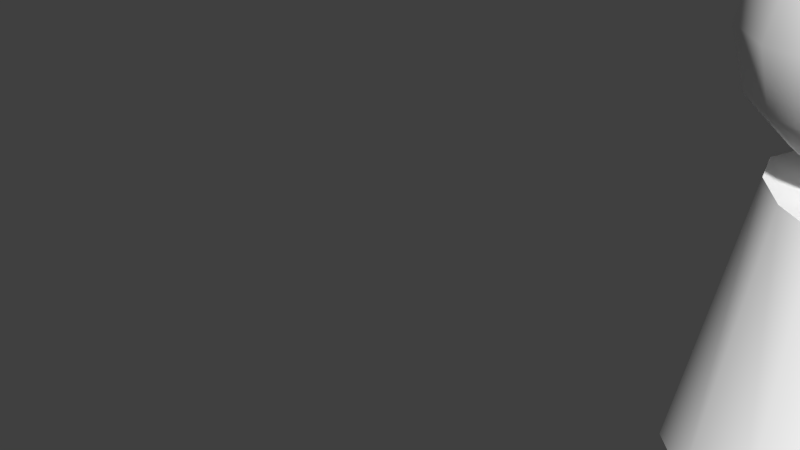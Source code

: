 # Source: Pawn.blend  (saved by Blender 2.74.0; exported with 4.5.12 LTS)
import bpy
from mathutils import Matrix  # noqa: F401  (used for matrix-valued properties, if any)

bpy.ops.wm.read_factory_settings(use_empty=True)
scene = bpy.context.scene
scene.name = 'Scene'

# ---- collections
col_collection_1 = bpy.data.collections.new('Collection 1'); scene.collection.children.link(col_collection_1)

# ---- materials (node trees are filled in below, after node groups)
mat_material_001 = bpy.data.materials.new('material.001')
mat_material_001.alpha_threshold = 0.0
mat_material_001.use_transparent_shadow = False
mat_material_001.diffuse_color = (1.0, 1.0, 1.0, 1.0)
mat_material_001.roughness = 0.5

# ---- material node trees

# ---- world
world_world = bpy.data.worlds.new('World'); scene.world = world_world
world_world.color = (0.05088, 0.05088, 0.05088)
world_world.use_sun_shadow = False
world_world.sun_shadow_jitter_overblur = 0.0
world_world.cycles.sampling_method = 'MANUAL'
world_world.cycles.sample_map_resolution = 256

# ---- meshes
me_id10 = bpy.data.meshes.new('ID10')
me_id10.from_pydata([(4.958, -8.175, 43.26), (4.958, -2.725, 47.25), (2.964, -4.72, 47.25), (8.414, -4.72, 43.26), (5.689, -9.44, 37.81), (9.678, -5.45, 37.81), (9.678, 8.882e-15, 43.26), (5.689, 8.882e-15, 47.25), (0.2385, 8.882e-15, 48.71), (0.2385, -9.44, 43.26), (0.2385, -5.45, 47.25), (0.2385, -10.9, 37.81), (4.958, -8.175, 32.36), (8.414, -4.72, 32.36), (11.14, 8.882e-15, 37.81), (8.414, 4.72, 43.26), (4.958, 2.725, 47.25), (-4.481, -8.175, 43.26), (-2.486, -4.72, 47.25), (-5.211, -9.44, 37.81), (0.2385, -9.44, 32.36), (4.958, -2.725, 28.37), (2.964, -4.72, 28.37), (9.678, 8.882e-15, 32.36), (9.678, 5.45, 37.81), (4.958, 8.175, 43.26), (2.964, 4.72, 47.25), (-4.481, -2.725, 47.25), (-7.936, -4.72, 43.26), (-9.201, -5.45, 37.81), (-4.481, -8.175, 32.36), (0.2385, -5.45, 28.37), (0.2385, 8.882e-15, 26.91), (5.689, 8.882e-15, 28.37), (8.414, 4.72, 32.36), (5.689, 9.44, 37.81), (0.2385, 5.45, 47.25), (0.2385, 9.44, 43.26), (-9.201, 8.882e-15, 43.26), (-5.211, 8.882e-15, 47.25), (-10.66, 1.776e-15, 37.81), (-7.936, -4.72, 32.36), (-2.486, -4.72, 28.37), (4.958, 2.725, 28.37), (4.958, 8.175, 32.36), (0.2385, 10.9, 37.81), (-2.486, 4.72, 47.25), (-4.481, 8.175, 43.26), (-4.481, 2.725, 47.25), (-7.936, 4.72, 43.26), (-9.201, 5.45, 37.81), (-9.201, -5.329e-15, 32.36), (-4.481, -2.725, 28.37), (2.964, 4.72, 28.37), (0.2385, 9.44, 32.36), (-5.211, 9.44, 37.81), (-7.936, 4.72, 32.36), (-5.211, 8.882e-15, 28.37), (0.2385, 5.45, 28.37), (-4.481, 8.175, 32.36), (-4.481, 2.725, 28.37), (-2.486, 4.72, 28.37), (0.0, -7.0, 24.0), (6.0, -10.39, 0.0), (3.381, -6.062, 23.09), (-1.776e-15, -12.0, 0.0), (10.39, -6.0, 0.0), (-5.856, -3.5, 25.57), (-5.856, 3.5, 25.57), (-6.761, 0.0, 25.81), (-3.381, -6.062, 24.91), (-3.381, 6.062, 24.91), (0.0, -7.0, 24.0), (0.0, 7.0, 24.0), (3.381, -6.062, 23.09), (3.381, 6.062, 23.09), (5.856, -3.5, 22.43), (5.856, 3.5, 22.43), (6.761, 0.0, 22.19), (-3.381, -6.062, 24.91), (-10.39, 6.0, 0.0), (-10.39, -6.0, 0.0), (-12.0, 1.776e-15, 0.0), (-6.0, -10.39, 0.0), (-6.0, 10.39, 0.0), (-1.776e-15, -12.0, 0.0), (0.0, 12.0, 0.0), (6.0, -10.39, 0.0), (6.0, 10.39, 0.0), (10.39, -6.0, 0.0), (10.39, 6.0, 0.0), (14.0, 0.0, 0.0), (5.856, -3.5, 22.43), (-5.856, 3.5, 25.57), (-3.381, 6.062, 24.91), (-6.0, 10.39, 0.0), (-10.39, 6.0, 0.0), (-6.761, 0.0, 25.81), (-10.39, -6.0, 0.0), (-5.856, -3.5, 25.57), (-6.0, -10.39, 0.0), (6.761, 0.0, 22.19), (14.0, 0.0, 0.0), (5.856, 3.5, 22.43), (3.381, 6.062, 23.09), (10.39, 6.0, 0.0), (0.0, 7.0, 24.0), (6.0, 10.39, 0.0), (0.0, 12.0, 0.0), (-12.0, 1.776e-15, 0.0)], [], [(0, 1, 2), (1, 0, 3), (3, 4, 5), (4, 3, 0), (6, 1, 3), (1, 6, 7), (1, 8, 2), (2, 9, 0), (9, 2, 10), (0, 11, 4), (11, 0, 9), (5, 12, 13), (12, 5, 4), (14, 3, 5), (3, 14, 6), (15, 7, 6), (7, 15, 16), (7, 8, 1), (2, 8, 10), (10, 17, 9), (17, 10, 18), (9, 19, 11), (19, 9, 17), (4, 20, 12), (20, 4, 11), (21, 12, 22), (12, 21, 13), (13, 14, 5), (14, 13, 23), (24, 6, 14), (6, 24, 15), (16, 25, 26), (25, 16, 15), (7, 16, 8), (8, 18, 10), (17, 27, 28), (27, 17, 18), (17, 29, 19), (29, 17, 28), (11, 30, 20), (30, 11, 19), (12, 31, 22), (31, 12, 20), (21, 22, 32), (33, 13, 21), (13, 33, 23), (34, 14, 23), (14, 34, 24), (24, 25, 15), (25, 24, 35), (36, 25, 37), (25, 36, 26), (16, 26, 8), (8, 27, 18), (27, 38, 28), (38, 27, 39), (28, 40, 29), (40, 28, 38), (19, 41, 30), (41, 19, 29), (42, 20, 30), (20, 42, 31), (22, 31, 32), (33, 21, 32), (43, 23, 33), (23, 43, 34), (44, 24, 34), (24, 44, 35), (37, 35, 45), (35, 37, 25), (46, 37, 47), (37, 46, 36), (26, 36, 8), (8, 39, 27), (48, 38, 39), (38, 48, 49), (38, 50, 40), (50, 38, 49), (40, 41, 29), (41, 40, 51), (52, 30, 41), (30, 52, 42), (31, 42, 32), (33, 32, 43), (44, 43, 53), (43, 44, 34), (45, 44, 54), (44, 45, 35), (47, 45, 55), (45, 47, 37), (48, 47, 49), (47, 48, 46), (36, 46, 8), (8, 48, 39), (49, 55, 50), (55, 49, 47), (40, 56, 51), (56, 40, 50), (57, 41, 51), (41, 57, 52), (32, 42, 52), (43, 32, 53), (54, 53, 58), (53, 54, 44), (55, 54, 59), (54, 55, 45), (8, 46, 48), (50, 59, 56), (59, 50, 55), (56, 57, 51), (57, 56, 60), (32, 52, 57), (53, 32, 58), (59, 58, 61), (58, 59, 54), (59, 60, 56), (60, 59, 61), (32, 57, 60), (58, 32, 61), (32, 60, 61), (62, 63, 64), (62, 65, 63), (64, 63, 66), (67, 68, 69), (68, 67, 70), (68, 70, 71), (71, 70, 72), (71, 72, 73), (73, 72, 74), (73, 74, 75), (75, 74, 76), (75, 76, 77), (77, 76, 78), (79, 65, 62), (80, 81, 82), (81, 80, 83), (83, 80, 84), (83, 84, 85), (85, 84, 86), (85, 86, 87), (87, 86, 88), (87, 88, 89), (89, 88, 90), (89, 90, 91), (92, 64, 66), (93, 94, 95), (96, 97, 93), (97, 98, 99), (99, 100, 79), (101, 92, 102), (103, 101, 102), (104, 103, 105), (106, 104, 107), (94, 106, 108), (79, 100, 65), (93, 95, 96), (94, 108, 95), (106, 107, 108), (107, 104, 105), (105, 103, 102), (102, 92, 66), (99, 98, 100), (109, 98, 97), (96, 109, 97)])
me_id10.polygons.foreach_set('use_smooth', [True] * 164)
me_id10.materials.append(mat_material_001)
me_id10.use_remesh_preserve_volume = False
me_id10.use_remesh_preserve_attributes = False
me_id10.use_mirror_vertex_groups = False
me_id10.update()
arm_armature = bpy.data.armatures.new('Armature')  # bones are not reproduced

# ---- objects
ob_armature = bpy.data.objects.new('Armature', arm_armature)
ob_sketchup_001 = bpy.data.objects.new('SketchUp.001', me_id10)

# ---- transforms, parenting, visibility, modifiers, constraints
ob_armature.location = (0.0, 0.0, 0.0)
ob_armature.show_in_front = True
ob_armature.lineart.crease_threshold = 0.0
ob_sketchup_001.parent = ob_armature
ob_sketchup_001.location = (0.0, 0.0, 0.0)
ob_sketchup_001.scale = (0.0254, 0.0254, 0.0254)
ob_sketchup_001.lineart.crease_threshold = 0.0
_vg = ob_sketchup_001.vertex_groups.new(name='Bone')
_vg.add([62, 63, 64, 65, 66, 67, 68, 69, 70, 71, 72, 73, 74, 75, 76, 77, 78, 79, 80, 81, 82, 83, 84, 85, 86, 87, 88, 89, 90, 91, 92, 93, 94, 95, 96, 97, 98, 99, 100, 101, 102, 103, 104, 105, 106, 107, 108, 109], 1.0, 'REPLACE')
_vg = ob_sketchup_001.vertex_groups.new(name='Bone.001')
for _i, _w in zip([0, 1, 2, 3, 4, 5, 6, 7, 8, 9, 10, 11, 12, 13, 14, 15, 16, 17, 18, 19, 20, 21, 22, 23, 24, 25, 26, 27, 28, 29, 30, 31, 32, 33, 34, 35, 36, 37, 38, 39, 40, 41, 42, 43, 44, 45, 46, 47, 48, 49, 50, 51, 52, 53, 54, 55, 56, 57, 58, 59, 60, 61, 64, 92, 97, 99, 101, 103], [1.0, 1.0, 1.0, 1.0, 1.0, 1.0, 1.0, 1.0, 1.0, 1.0, 1.0, 1.0, 1.0, 1.0, 1.0, 1.0, 1.0, 1.0, 1.0, 1.0, 1.0, 1.0, 1.0, 1.0, 1.0, 1.0, 1.0, 1.0, 1.0, 1.0, 1.0, 1.0, 1.0, 1.0, 1.0, 1.0, 1.0, 1.0, 1.0, 1.0, 1.0, 1.0, 1.0, 1.0, 1.0, 1.0, 1.0, 1.0, 1.0, 1.0, 1.0, 1.0, 1.0, 1.0, 1.0, 1.0, 1.0, 1.0, 1.0, 1.0, 1.0, 1.0, 0.0001112, 0.01663, 0.00241, 0.01343, 0.02451, 0.001999]): _vg.add([_i], _w, 'REPLACE')
_m = ob_sketchup_001.modifiers.new('Armature', 'ARMATURE')
_m.object = ob_armature

# ---- collection membership
col_collection_1.objects.link(ob_armature)
col_collection_1.objects.link(ob_sketchup_001)

# ---- scene / render settings (as saved in the file)
scene.frame_start = 1; scene.frame_end = 250; scene.frame_set(54)
scene.render.engine = 'BLENDER_EEVEE_NEXT'
scene.render.resolution_percentage = 50
scene.render.dither_intensity = 0.0
scene.cycles.use_denoising = False
scene.cycles.samples = 10
scene.cycles.sampling_pattern = 'TABULATED_SOBOL'
scene.cycles.light_sampling_threshold = 0.0
scene.cycles.use_adaptive_sampling = False
scene.cycles.use_light_tree = False
scene.cycles.blur_glossy = 0.0
scene.cycles.pixel_filter_type = 'GAUSSIAN'
scene.cycles.sample_clamp_indirect = 0.0
scene.view_settings.view_transform = 'Standard'
bpy.context.view_layer.update()

# ---- added for rendering (the .blend has no active camera and no usable light): camera, sun
cam_auto = bpy.data.cameras.new('AutoCamera')
cam_auto.lens = 50.0
cam_auto.sensor_width = 36.0
cam_auto.clip_end = 1000.0
ob_auto_camera = bpy.data.objects.new('AutoCamera', cam_auto)
scene.collection.objects.link(ob_auto_camera)
ob_auto_camera.location = (0.580339, -2.08279, 1.56655)
ob_auto_camera.rotation_euler = (1.09748, -7.21219e-08, 0.694738)
scene.camera = ob_auto_camera
light_auto_sun = bpy.data.lights.new('AutoSun', 'SUN')
light_auto_sun.energy = 3.0
light_auto_sun.angle = 0.0523599
ob_auto_sun = bpy.data.objects.new('AutoSun', light_auto_sun)
scene.collection.objects.link(ob_auto_sun)
ob_auto_sun.rotation_euler = (0.872665, 0.174533, 0.523599)
bpy.context.view_layer.update()
